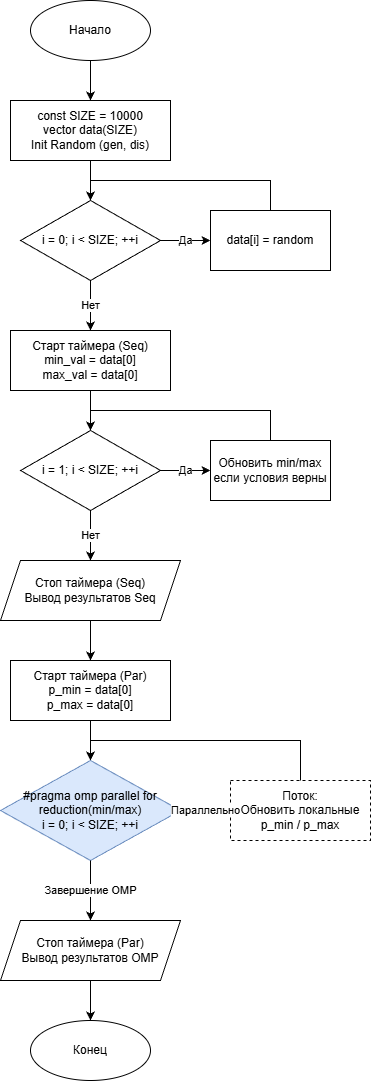

The diagram above was exported from draw.io. Its source (the exported page's mxGraphModel, read from the mxfile embedded in the PNG):
<mxGraphModel dx="2122" dy="883" grid="1" gridSize="10" guides="1" tooltips="1" connect="1" arrows="1" fold="1" page="1" pageScale="1" pageWidth="827" pageHeight="1169" math="0" shadow="0">
  <root>
    <mxCell id="0" />
    <mxCell id="1" parent="0" />
    <mxCell id="_S4rE-Ojp4c_yTPgNMDb-26" parent="1" style="ellipse;whiteSpace=wrap;html=1;" value="Начало" vertex="1">
      <mxGeometry height="60" width="120" x="360" y="40" as="geometry" />
    </mxCell>
    <mxCell id="_S4rE-Ojp4c_yTPgNMDb-27" parent="1" style="rounded=0;whiteSpace=wrap;html=1;" value="const SIZE = 10000&#10;vector data(SIZE)&#10;Init Random (gen, dis)" vertex="1">
      <mxGeometry height="60" width="160" x="340" y="140" as="geometry" />
    </mxCell>
    <mxCell id="_S4rE-Ojp4c_yTPgNMDb-28" edge="1" parent="1" source="_S4rE-Ojp4c_yTPgNMDb-26" style="edgeStyle=orthogonalEdgeStyle;rounded=0;orthogonalLoop=1;jettySize=auto;html=1;" target="_S4rE-Ojp4c_yTPgNMDb-27">
      <mxGeometry relative="1" as="geometry" />
    </mxCell>
    <mxCell id="_S4rE-Ojp4c_yTPgNMDb-29" parent="1" style="rhombus;whiteSpace=wrap;html=1;" value="i = 0; i &lt; SIZE; ++i" vertex="1">
      <mxGeometry height="80" width="140" x="350" y="240" as="geometry" />
    </mxCell>
    <mxCell id="_S4rE-Ojp4c_yTPgNMDb-30" edge="1" parent="1" source="_S4rE-Ojp4c_yTPgNMDb-27" style="edgeStyle=orthogonalEdgeStyle;rounded=0;orthogonalLoop=1;jettySize=auto;html=1;" target="_S4rE-Ojp4c_yTPgNMDb-29">
      <mxGeometry relative="1" as="geometry" />
    </mxCell>
    <mxCell id="_S4rE-Ojp4c_yTPgNMDb-31" parent="1" style="rounded=0;whiteSpace=wrap;html=1;" value="data[i] = random" vertex="1">
      <mxGeometry height="60" width="120" x="540" y="250" as="geometry" />
    </mxCell>
    <mxCell id="_S4rE-Ojp4c_yTPgNMDb-32" edge="1" parent="1" source="_S4rE-Ojp4c_yTPgNMDb-29" style="edgeStyle=orthogonalEdgeStyle;rounded=0;orthogonalLoop=1;jettySize=auto;html=1;" target="_S4rE-Ojp4c_yTPgNMDb-31" value="Да">
      <mxGeometry relative="1" as="geometry" />
    </mxCell>
    <mxCell id="_S4rE-Ojp4c_yTPgNMDb-33" edge="1" parent="1" source="_S4rE-Ojp4c_yTPgNMDb-31" style="edgeStyle=orthogonalEdgeStyle;rounded=0;orthogonalLoop=1;jettySize=auto;html=1;entryX=0.5;entryY=0;entryDx=0;entryDy=0;" target="_S4rE-Ojp4c_yTPgNMDb-29">
      <mxGeometry relative="1" as="geometry">
        <Array as="points">
          <mxPoint x="600" y="220" />
          <mxPoint x="420" y="220" />
        </Array>
      </mxGeometry>
    </mxCell>
    <mxCell id="_S4rE-Ojp4c_yTPgNMDb-34" parent="1" style="rounded=0;whiteSpace=wrap;html=1;" value="Старт таймера (Seq)&#10;min_val = data[0]&#10;max_val = data[0]" vertex="1">
      <mxGeometry height="60" width="160" x="340" y="370" as="geometry" />
    </mxCell>
    <mxCell id="_S4rE-Ojp4c_yTPgNMDb-35" edge="1" parent="1" source="_S4rE-Ojp4c_yTPgNMDb-29" style="edgeStyle=orthogonalEdgeStyle;rounded=0;orthogonalLoop=1;jettySize=auto;html=1;" target="_S4rE-Ojp4c_yTPgNMDb-34" value="Нет">
      <mxGeometry relative="1" as="geometry" />
    </mxCell>
    <mxCell id="_S4rE-Ojp4c_yTPgNMDb-36" parent="1" style="rhombus;whiteSpace=wrap;html=1;" value="i = 1; i &lt; SIZE; ++i" vertex="1">
      <mxGeometry height="80" width="140" x="350" y="470" as="geometry" />
    </mxCell>
    <mxCell id="_S4rE-Ojp4c_yTPgNMDb-37" edge="1" parent="1" source="_S4rE-Ojp4c_yTPgNMDb-34" style="edgeStyle=orthogonalEdgeStyle;rounded=0;orthogonalLoop=1;jettySize=auto;html=1;" target="_S4rE-Ojp4c_yTPgNMDb-36">
      <mxGeometry relative="1" as="geometry" />
    </mxCell>
    <mxCell id="_S4rE-Ojp4c_yTPgNMDb-38" parent="1" style="rounded=0;whiteSpace=wrap;html=1;" value="Обновить min/max&#10;если условия верны" vertex="1">
      <mxGeometry height="60" width="120" x="540" y="480" as="geometry" />
    </mxCell>
    <mxCell id="_S4rE-Ojp4c_yTPgNMDb-39" edge="1" parent="1" source="_S4rE-Ojp4c_yTPgNMDb-36" style="edgeStyle=orthogonalEdgeStyle;rounded=0;orthogonalLoop=1;jettySize=auto;html=1;" target="_S4rE-Ojp4c_yTPgNMDb-38" value="Да">
      <mxGeometry relative="1" as="geometry" />
    </mxCell>
    <mxCell id="_S4rE-Ojp4c_yTPgNMDb-40" edge="1" parent="1" source="_S4rE-Ojp4c_yTPgNMDb-38" style="edgeStyle=orthogonalEdgeStyle;rounded=0;orthogonalLoop=1;jettySize=auto;html=1;entryX=0.5;entryY=0;entryDx=0;entryDy=0;" target="_S4rE-Ojp4c_yTPgNMDb-36">
      <mxGeometry relative="1" as="geometry">
        <Array as="points">
          <mxPoint x="600" y="450" />
          <mxPoint x="420" y="450" />
        </Array>
      </mxGeometry>
    </mxCell>
    <mxCell id="_S4rE-Ojp4c_yTPgNMDb-41" parent="1" style="shape=parallelogram;perimeter=parallelogramPerimeter;whiteSpace=wrap;html=1;fixedSize=1;" value="Стоп таймера (Seq)&#10;Вывод результатов Seq" vertex="1">
      <mxGeometry height="60" width="180" x="330" y="600" as="geometry" />
    </mxCell>
    <mxCell id="_S4rE-Ojp4c_yTPgNMDb-42" edge="1" parent="1" source="_S4rE-Ojp4c_yTPgNMDb-36" style="edgeStyle=orthogonalEdgeStyle;rounded=0;orthogonalLoop=1;jettySize=auto;html=1;" target="_S4rE-Ojp4c_yTPgNMDb-41" value="Нет">
      <mxGeometry relative="1" as="geometry" />
    </mxCell>
    <mxCell id="_S4rE-Ojp4c_yTPgNMDb-43" parent="1" style="rounded=0;whiteSpace=wrap;html=1;" value="Старт таймера (Par)&#10;p_min = data[0]&#10;p_max = data[0]" vertex="1">
      <mxGeometry height="60" width="160" x="340" y="700" as="geometry" />
    </mxCell>
    <mxCell id="_S4rE-Ojp4c_yTPgNMDb-44" edge="1" parent="1" source="_S4rE-Ojp4c_yTPgNMDb-41" style="edgeStyle=orthogonalEdgeStyle;rounded=0;orthogonalLoop=1;jettySize=auto;html=1;" target="_S4rE-Ojp4c_yTPgNMDb-43">
      <mxGeometry relative="1" as="geometry" />
    </mxCell>
    <mxCell id="_S4rE-Ojp4c_yTPgNMDb-45" parent="1" style="rhombus;whiteSpace=wrap;html=1;fillColor=#dae8fc;strokeColor=#6c8ebf;" value="#pragma omp parallel for&#10;reduction(min/max)&#10;i = 0; i &lt; SIZE; ++i" vertex="1">
      <mxGeometry height="100" width="180" x="330" y="800" as="geometry" />
    </mxCell>
    <mxCell id="_S4rE-Ojp4c_yTPgNMDb-46" edge="1" parent="1" source="_S4rE-Ojp4c_yTPgNMDb-43" style="edgeStyle=orthogonalEdgeStyle;rounded=0;orthogonalLoop=1;jettySize=auto;html=1;" target="_S4rE-Ojp4c_yTPgNMDb-45">
      <mxGeometry relative="1" as="geometry" />
    </mxCell>
    <mxCell id="_S4rE-Ojp4c_yTPgNMDb-47" parent="1" style="rounded=0;whiteSpace=wrap;html=1;dashed=1;" value="Поток:&#10;Обновить локальные&#10;p_min / p_max" vertex="1">
      <mxGeometry height="60" width="140" x="560" y="820" as="geometry" />
    </mxCell>
    <mxCell id="_S4rE-Ojp4c_yTPgNMDb-48" edge="1" parent="1" source="_S4rE-Ojp4c_yTPgNMDb-45" style="edgeStyle=orthogonalEdgeStyle;rounded=0;orthogonalLoop=1;jettySize=auto;html=1;" target="_S4rE-Ojp4c_yTPgNMDb-47" value="Параллельно">
      <mxGeometry relative="1" as="geometry" />
    </mxCell>
    <mxCell id="_S4rE-Ojp4c_yTPgNMDb-49" edge="1" parent="1" source="_S4rE-Ojp4c_yTPgNMDb-47" style="edgeStyle=orthogonalEdgeStyle;rounded=0;orthogonalLoop=1;jettySize=auto;html=1;entryX=0.5;entryY=0;entryDx=0;entryDy=0;" target="_S4rE-Ojp4c_yTPgNMDb-45">
      <mxGeometry relative="1" as="geometry">
        <Array as="points">
          <mxPoint x="630" y="780" />
          <mxPoint x="420" y="780" />
        </Array>
      </mxGeometry>
    </mxCell>
    <mxCell id="_S4rE-Ojp4c_yTPgNMDb-50" parent="1" style="shape=parallelogram;perimeter=parallelogramPerimeter;whiteSpace=wrap;html=1;fixedSize=1;" value="Стоп таймера (Par)&#10;Вывод результатов OMP" vertex="1">
      <mxGeometry height="60" width="180" x="330" y="960" as="geometry" />
    </mxCell>
    <mxCell id="_S4rE-Ojp4c_yTPgNMDb-51" edge="1" parent="1" source="_S4rE-Ojp4c_yTPgNMDb-45" style="edgeStyle=orthogonalEdgeStyle;rounded=0;orthogonalLoop=1;jettySize=auto;html=1;" target="_S4rE-Ojp4c_yTPgNMDb-50" value="Завершение OMP">
      <mxGeometry relative="1" as="geometry" />
    </mxCell>
    <mxCell id="_S4rE-Ojp4c_yTPgNMDb-52" parent="1" style="ellipse;whiteSpace=wrap;html=1;" value="Конец" vertex="1">
      <mxGeometry height="60" width="120" x="360" y="1060" as="geometry" />
    </mxCell>
    <mxCell id="_S4rE-Ojp4c_yTPgNMDb-53" edge="1" parent="1" source="_S4rE-Ojp4c_yTPgNMDb-50" style="edgeStyle=orthogonalEdgeStyle;rounded=0;orthogonalLoop=1;jettySize=auto;html=1;" target="_S4rE-Ojp4c_yTPgNMDb-52">
      <mxGeometry relative="1" as="geometry" />
    </mxCell>
  </root>
</mxGraphModel>